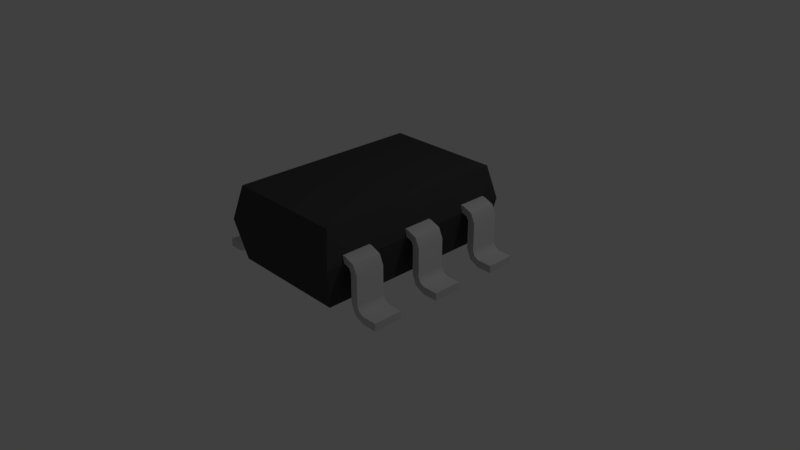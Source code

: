 # Source: TI-DDC.blend  (saved by Blender 2.78.0; exported with 4.5.12 LTS)
import bpy
from mathutils import Matrix  # noqa: F401  (used for matrix-valued properties, if any)

bpy.ops.wm.read_factory_settings(use_empty=True)
scene = bpy.context.scene
scene.name = 'Scene'

# ---- collections
col_collection_1 = bpy.data.collections.new('Collection 1'); scene.collection.children.link(col_collection_1)

# ---- materials (node trees are filled in below, after node groups)
mat_material = bpy.data.materials.new('Material')
mat_material.alpha_threshold = 0.0
mat_material.use_transparent_shadow = False
mat_material.diffuse_color = (0.0578, 0.0578, 0.0578, 1.0)
mat_material.roughness = 0.5
mat_material.specular_intensity = 0.05208
mat_material.line_color = (0.0, 0.0, 0.0, 1.0)
mat_material_001 = bpy.data.materials.new('Material.001')
mat_material_001.alpha_threshold = 0.0
mat_material_001.use_transparent_shadow = False
mat_material_001.preview_render_type = 'SHADERBALL'
mat_material_001.diffuse_color = (0.6267, 0.6267, 0.6267, 1.0)
mat_material_001.roughness = 0.5
mat_material_001.specular_intensity = 0.8542

# ---- node groups
ng_auto_smooth = bpy.data.node_groups.new('Auto Smooth', 'GeometryNodeTree')
_s = ng_auto_smooth.interface.new_socket(name='Geometry', in_out='OUTPUT', socket_type='NodeSocketGeometry')
_s = ng_auto_smooth.interface.new_socket(name='Geometry', in_out='INPUT', socket_type='NodeSocketGeometry')
_s = ng_auto_smooth.interface.new_socket(name='Angle', in_out='INPUT', socket_type='NodeSocketFloat')
_s.subtype = 'ANGLE'
_s.min_value = 0.0
_s.max_value = 3.142
ng_auto_smooth.is_modifier = True
_N = ng_auto_smooth.nodes; _L = ng_auto_smooth.links
n0 = _N.new('NodeGroupOutput'); n0.name = 'Group Output'; n0.location = (480, -100)
n1 = _N.new('NodeGroupInput'); n1.name = 'Group Input'; n1.location = (-420, -300)
n2 = _N.new('NodeGroupInput'); n2.name = 'Group Input.001'; n2.location = (-60, -100)
n3 = _N.new('GeometryNodeSetShadeSmooth'); n3.name = 'Set Shade Smooth'; n3.location = (120, -100)
n3.domain = 'EDGE'
n4 = _N.new('GeometryNodeSetShadeSmooth'); n4.name = 'Set Shade Smooth.001'; n4.location = (300, -100)
n5 = _N.new('GeometryNodeInputMeshEdgeAngle'); n5.name = 'Edge Angle'; n5.location = (-420, -220)
n6 = _N.new('GeometryNodeInputEdgeSmooth'); n6.name = 'Is Edge Smooth'; n6.location = (-60, -160)
n7 = _N.new('GeometryNodeInputShadeSmooth'); n7.name = 'Is Face Smooth'; n7.location = (-240, -340)
n8 = _N.new('FunctionNodeBooleanMath'); n8.name = 'Boolean Math'; n8.location = (-60, -220)
n9 = _N.new('FunctionNodeCompare'); n9.name = 'Compare'; n9.location = (-240, -180)
n9.operation = 'LESS_EQUAL'
_L.new(n5.outputs[0], n9.inputs[0])
_L.new(n4.outputs[0], n0.inputs[0])
_L.new(n1.outputs[1], n9.inputs[1])
_L.new(n9.outputs[0], n8.inputs[0])
_L.new(n7.outputs[0], n8.inputs[1])
_L.new(n2.outputs[0], n3.inputs[0])
_L.new(n6.outputs[0], n3.inputs[1])
_L.new(n3.outputs[0], n4.inputs[0])
_L.new(n8.outputs[0], n3.inputs[2])
n0.is_active_output = True

# ---- material node trees

# ---- world
world_world = bpy.data.worlds.new('World'); scene.world = world_world
world_world.color = (0.05088, 0.05088, 0.05088)
world_world.use_sun_shadow = False
world_world.sun_shadow_jitter_overblur = 0.0
world_world.cycles.sampling_method = 'MANUAL'

# ---- cameras
cam_camera = bpy.data.cameras.new('Camera')
cam_camera.clip_end = 100.0
cam_camera.lens = 35.0
cam_camera.sensor_width = 32.0
cam_camera.sensor_height = 18.0
cam_camera.ortho_scale = 7.314
cam_camera.dof.focus_distance = 0.0
cam_camera.dof.aperture_fstop = 128.0

# ---- lights
light_lamp = bpy.data.lights.new('Lamp', 'POINT')
light_lamp.transmission_factor = 0.0
light_lamp.cutoff_distance = 30.0
light_lamp.energy = 100.0
light_lamp.shadow_buffer_clip_start = 1.001
light_lamp.shadow_soft_size = 0.1
light_lamp.shadow_maximum_resolution = 0.006
light_lamp.use_absolute_resolution = True

# ---- meshes
me_cube = bpy.data.meshes.new('Cube')
me_cube.from_pydata([(0.8, 1.3, 0.1), (0.8, -1.3, 0.1), (-0.8, -1.3, 0.1), (-0.8, 1.3, 0.1), (0.8, 1.3, 1.1), (0.8, -1.3, 1.1), (-0.8, -1.3, 1.1), (-0.8, 1.3, 1.1), (0.9, 1.4, 0.65), (0.9, -1.4, 0.65), (-0.9, -1.4, 0.65), (-0.9, 1.4, 0.65)], [], [(0, 1, 2, 3), (4, 7, 6, 5), (8, 4, 5, 9), (9, 5, 6, 10), (10, 6, 7, 11), (8, 0, 3, 11), (4, 8, 11, 7), (2, 10, 11, 3), (1, 9, 10, 2), (0, 8, 9, 1)])
me_cube.materials.append(mat_material)
me_cube.use_remesh_preserve_volume = False
me_cube.use_remesh_preserve_attributes = False
me_cube.use_mirror_vertex_groups = False
me_cube.update()
me_plane = bpy.data.meshes.new('Plane')
me_plane.from_pydata([(0.0, 0.19, 1.192e-07), (2.384e-07, 0.19, 0.1), (0.0, -0.2, 1.192e-07), (2.384e-07, -0.2, 0.1), (0.2, 0.19, -3.576e-07), (0.2, 0.19, 0.1), (0.2, -0.2, -3.576e-07), (0.2, -0.2, 0.1), (0.3354, 0.19, 0.06464), (0.2646, 0.19, 0.1354), (0.3354, -0.2, 0.06464), (0.2646, -0.2, 0.1354), (0.3913, 0.19, 0.2013), (0.2913, 0.19, 0.2013), (0.3913, -0.2, 0.2013), (0.2913, -0.2, 0.2013), (0.3913, 0.19, 0.5713), (0.2913, 0.19, 0.5713), (0.3913, -0.2, 0.5713), (0.2913, -0.2, 0.5713), (0.4186, 0.19, 0.6285), (0.3479, 0.19, 0.6992), (0.4186, -0.2, 0.6285), (0.3479, -0.2, 0.6992), (0.4838, 0.19, 0.6511), (0.4838, 0.19, 0.7511), (0.4838, -0.2, 0.6511), (0.4838, -0.2, 0.7511), (0.6038, 0.19, 0.6511), (0.6038, 0.19, 0.7511), (0.6038, -0.2, 0.6511), (0.6038, -0.2, 0.7511)], [], [(0, 2, 3, 1), (6, 4, 8, 10), (2, 0, 4, 6), (3, 2, 6, 7), (1, 3, 7, 5), (0, 1, 5, 4), (9, 11, 15, 13), (7, 6, 10, 11), (5, 7, 11, 9), (4, 5, 9, 8), (14, 12, 16, 18), (8, 9, 13, 12), (10, 8, 12, 14), (11, 10, 14, 15), (19, 18, 22, 23), (15, 14, 18, 19), (13, 15, 19, 17), (12, 13, 17, 16), (21, 23, 27, 25), (17, 19, 23, 21), (16, 17, 21, 20), (18, 16, 20, 22), (26, 24, 28, 30), (20, 21, 25, 24), (22, 20, 24, 26), (23, 22, 26, 27), (28, 29, 31, 30), (27, 26, 30, 31), (25, 27, 31, 29), (24, 25, 29, 28)])
me_plane.polygons.foreach_set('use_smooth', [True] * 30)
me_plane.materials.append(mat_material_001)
me_plane.use_remesh_preserve_volume = False
me_plane.use_remesh_preserve_attributes = False
me_plane.use_mirror_vertex_groups = False
me_plane.update()

# ---- objects
ob_cube = bpy.data.objects.new('Cube', me_cube)
ob_plane = bpy.data.objects.new('Plane', me_plane)
ob_lamp = bpy.data.objects.new('Lamp', light_lamp)
ob_camera = bpy.data.objects.new('Camera', cam_camera)

# ---- transforms, parenting, visibility, modifiers, constraints
ob_cube.location = (0.0, 0.0, 0.0)
ob_cube.lock_rotations_4d = False
ob_cube.empty_display_type = 'ARROWS'
ob_cube.lineart.crease_threshold = 0.0
ob_plane.location = (-1.4, -0.95, 0.0)
ob_plane.lineart.crease_threshold = 0.0
_m = ob_plane.modifiers.new('Array', 'ARRAY')
_m.count = 3
_m.use_constant_offset = True
_m.constant_offset_displace = (0.0, 0.95, 0.0)
_m.use_relative_offset = False
_m.relative_offset_displace = (0.0, 1.87, 0.0)
_m = ob_plane.modifiers.new('Mirror', 'MIRROR')
_m.use_mirror_merge = False
_m.mirror_object = ob_cube
_m = ob_plane.modifiers.new('Auto Smooth', 'NODES')
_m.node_group = ng_auto_smooth
_gi = [s.identifier for s in ng_auto_smooth.interface.items_tree if s.item_type == 'SOCKET' and s.in_out == 'INPUT']
_m[_gi[1]] = 0.7854  # Angle
ob_lamp.location = (4.076, 1.005, 5.904)
ob_lamp.rotation_euler = (0.6503, 0.05522, 1.866)
ob_lamp.lock_rotations_4d = False
ob_lamp.empty_display_type = 'ARROWS'
ob_lamp.color = (0.0, 0.0, 0.0, 0.0)
ob_lamp.lineart.crease_threshold = 0.0
ob_camera.location = (7.481, -6.508, 5.344)
ob_camera.rotation_euler = (1.109, 0.0, 0.8149)
ob_camera.lock_rotations_4d = False
ob_camera.empty_display_type = 'ARROWS'
ob_camera.color = (0.0, 0.0, 0.0, 0.0)
ob_camera.display_type = 'WIRE'
ob_camera.lineart.crease_threshold = 0.0

# ---- collection membership
col_collection_1.objects.link(ob_cube)
col_collection_1.objects.link(ob_plane)
col_collection_1.objects.link(ob_lamp)
col_collection_1.objects.link(ob_camera)

# ---- scene / render settings (as saved in the file)
scene.camera = ob_camera
scene.frame_start = 1; scene.frame_end = 250; scene.frame_set(1)
scene.render.engine = 'BLENDER_EEVEE_NEXT'
scene.render.resolution_percentage = 50
scene.render.dither_intensity = 0.0
scene.cycles.feature_set = 'EXPERIMENTAL'
scene.cycles.use_denoising = False
scene.cycles.samples = 128
scene.cycles.sampling_pattern = 'TABULATED_SOBOL'
scene.cycles.light_sampling_threshold = 0.0
scene.cycles.use_adaptive_sampling = False
scene.cycles.use_light_tree = False
scene.cycles.blur_glossy = 0.0
scene.cycles.sample_clamp_indirect = 0.0
scene.view_settings.view_transform = 'Standard'
bpy.context.view_layer.update()
